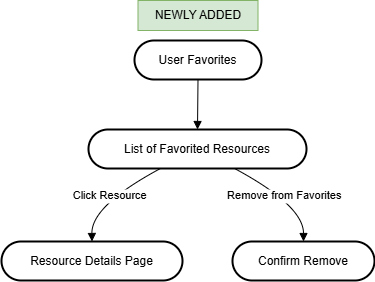

The diagram above was exported from draw.io. Its source (the exported page's mxGraphModel, read from the mxfile embedded in the PNG):
<mxGraphModel dx="1434" dy="746" grid="1" gridSize="10" guides="1" tooltips="1" connect="1" arrows="1" fold="1" page="1" pageScale="1" pageWidth="850" pageHeight="1100" math="0" shadow="0">
  <root>
    <mxCell id="0" />
    <mxCell id="1" parent="0" />
    <mxCell id="DDtwwk0SJC84kRD5yhby-1" value="User Favorites" style="rounded=1;whiteSpace=wrap;arcSize=50;strokeWidth=2;" vertex="1" parent="1">
      <mxGeometry x="293" y="80" width="127" height="39" as="geometry" />
    </mxCell>
    <mxCell id="DDtwwk0SJC84kRD5yhby-2" value="List of Favorited Resources" style="rounded=1;whiteSpace=wrap;arcSize=50;strokeWidth=2;" vertex="1" parent="1">
      <mxGeometry x="247" y="169" width="218" height="39" as="geometry" />
    </mxCell>
    <mxCell id="DDtwwk0SJC84kRD5yhby-3" value="Resource Details Page" style="rounded=1;whiteSpace=wrap;arcSize=50;strokeWidth=2;" vertex="1" parent="1">
      <mxGeometry x="160" y="281" width="181" height="39" as="geometry" />
    </mxCell>
    <mxCell id="DDtwwk0SJC84kRD5yhby-4" value="Confirm Remove" style="rounded=1;whiteSpace=wrap;arcSize=50;strokeWidth=2;" vertex="1" parent="1">
      <mxGeometry x="391" y="281" width="142" height="39" as="geometry" />
    </mxCell>
    <mxCell id="DDtwwk0SJC84kRD5yhby-5" value="" style="curved=1;startArrow=none;endArrow=block;exitX=0.5;exitY=1;entryX=0.5;entryY=0;rounded=0;" edge="1" parent="1" source="DDtwwk0SJC84kRD5yhby-1" target="DDtwwk0SJC84kRD5yhby-2">
      <mxGeometry relative="1" as="geometry">
        <Array as="points" />
      </mxGeometry>
    </mxCell>
    <mxCell id="DDtwwk0SJC84kRD5yhby-6" value="Click Resource" style="curved=1;startArrow=none;endArrow=block;exitX=0.33;exitY=1;entryX=0.5;entryY=0;rounded=0;" edge="1" parent="1" source="DDtwwk0SJC84kRD5yhby-2" target="DDtwwk0SJC84kRD5yhby-3">
      <mxGeometry relative="1" as="geometry">
        <Array as="points">
          <mxPoint x="250" y="245" />
        </Array>
      </mxGeometry>
    </mxCell>
    <mxCell id="DDtwwk0SJC84kRD5yhby-7" value="Remove from Favorites" style="curved=1;startArrow=none;endArrow=block;exitX=0.67;exitY=1;entryX=0.5;entryY=0;rounded=0;" edge="1" parent="1" source="DDtwwk0SJC84kRD5yhby-2" target="DDtwwk0SJC84kRD5yhby-4">
      <mxGeometry relative="1" as="geometry">
        <Array as="points">
          <mxPoint x="462" y="245" />
        </Array>
      </mxGeometry>
    </mxCell>
    <mxCell id="DDtwwk0SJC84kRD5yhby-8" value="NEWLY ADDED" style="text;html=1;align=center;verticalAlign=middle;whiteSpace=wrap;rounded=0;fillColor=#d5e8d4;strokeColor=#82b366;" vertex="1" parent="1">
      <mxGeometry x="296.5" y="40" width="120" height="30" as="geometry" />
    </mxCell>
  </root>
</mxGraphModel>